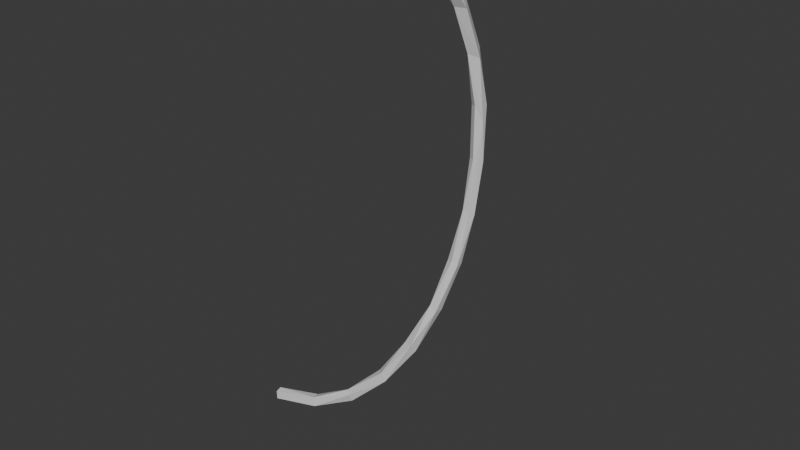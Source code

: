 # Source: vine.blend  (saved by Blender 4.3.34; exported with 4.5.12 LTS)
import bpy
from mathutils import Matrix  # noqa: F401  (used for matrix-valued properties, if any)

bpy.ops.wm.read_factory_settings(use_empty=True)
scene = bpy.context.scene
scene.name = 'Scene'

# ---- collections
col_collection = bpy.data.collections.new('Collection'); scene.collection.children.link(col_collection)

# ---- materials (node trees are filled in below, after node groups)
mat_material_001 = bpy.data.materials.new('Material.001')

# ---- material node trees
mat_material_001.use_nodes = True; mat_material_001.node_tree.nodes.clear()
_N = mat_material_001.node_tree.nodes; _L = mat_material_001.node_tree.links
n0 = _N.new('ShaderNodeBsdfPrincipled'); n0.name = 'Principled BSDF'; n0.location = (10, 300)
n1 = _N.new('ShaderNodeOutputMaterial'); n1.name = 'Material Output'; n1.location = (300, 300)
_L.new(n0.outputs[0], n1.inputs[0])
n1.is_active_output = True

# ---- world
world_world = bpy.data.worlds.new('World'); scene.world = world_world
world_world.use_nodes = True; world_world.node_tree.nodes.clear()
_N = world_world.node_tree.nodes; _L = world_world.node_tree.links
n0 = _N.new('ShaderNodeOutputWorld'); n0.name = 'World Output'; n0.location = (300, 300)
n1 = _N.new('ShaderNodeBackground'); n1.name = 'Background'; n1.location = (10, 300)
n1.inputs[0].default_value = (0.05088, 0.05088, 0.05088, 1.0)
_L.new(n1.outputs[0], n0.inputs[0])
n0.is_active_output = True
world_world.color = (0.05088, 0.05088, 0.05088)
world_world.sun_shadow_jitter_overblur = 0.0

# ---- meshes
me_b_ziercurve = bpy.data.meshes.new('BézierCurve')
me_b_ziercurve.from_pydata([(-12.49, 0.08785, 0.9352), (-12.34, -0.08101, 1.005), (-12.27, -0.09189, 0.8412), (-12.33, 0.001373, 0.7358), (-12.44, 0.08975, 0.7825), (-11.63, 0.8111, 1.176), (-11.49, 0.7031, 1.342), (-11.46, 0.5522, 1.156), (-11.43, 0.7641, 1.047), (-10.62, 1.281, 1.52), (-10.48, 1.146, 1.686), (-10.51, 0.9949, 1.481), (-10.41, 1.213, 1.395), (-9.486, 1.473, 1.975), (-9.158, 1.374, 2.076), (-9.46, 1.244, 1.858), (-9.394, 1.319, 1.741), (-9.364, 1.471, 1.744), (-9.496, 1.537, 1.836), (-8.319, 1.599, 2.24), (-8.293, 1.474, 2.328), (-8.32, 1.322, 2.17), (-8.26, 1.39, 2.055), (-8.319, 1.572, 2.052), (-7.114, 1.536, 2.506), (-7.111, 1.408, 2.586), (-7.18, 1.285, 2.504), (-7.114, 1.275, 2.366), (-7.058, 1.398, 2.296), (-7.129, 1.534, 2.352), (-5.905, 1.315, 2.738), (-5.886, 1.161, 2.743), (-5.975, 1.101, 2.609), (-5.907, 1.163, 2.484), (-5.838, 1.302, 2.487), (-5.925, 1.392, 2.604), (-4.706, 1.077, 2.791), (-4.693, 0.8862, 2.772), (-4.768, 0.8822, 2.592), (-4.67, 1.033, 2.514), (-4.762, 1.164, 2.663), (-3.516, 0.7606, 2.704), (-3.724, 0.6156, 2.623), (-3.585, 0.6916, 2.411), (-3.667, 0.9075, 2.543), (-2.554, 0.626, 2.343), (-2.458, 0.4082, 2.407), (-2.652, 0.3427, 2.272), (-2.542, 0.5087, 2.127), (-1.525, 0.3504, 1.847), (-1.48, 0.1676, 1.881), (-1.645, 0.09497, 1.8), (-1.665, 0.1741, 1.671), (-1.588, 0.3457, 1.668), (-0.6521, 0.1117, 1.108), (-0.6804, -0.05897, 1.072), (-0.8766, -0.02837, 0.9685), (-0.8308, 0.1587, 0.93), (-0.722, 0.2064, 1.025), (0.02378, 0.04546, 0.03695), (-0.02382, -0.1243, 0.01435), (-0.1985, -0.1061, -0.06755), (-0.233, 0.02885, -0.08309), (-0.1327, 0.1528, -0.03703)], [], [(1, 6, 0), (7, 1, 2), (8, 3, 4), (0, 5, 4), (10, 13, 9), (16, 11, 12), (13, 19, 18), (14, 20, 13), (23, 17, 18), (26, 14, 21), (27, 21, 22), (28, 22, 23), (25, 30, 24), (26, 31, 25), (32, 26, 27), (33, 27, 28), (34, 28, 29), (24, 35, 29), (37, 31, 32), (38, 32, 33), (39, 33, 34), (37, 41, 36), (42, 37, 38), (43, 38, 39), (40, 44, 39), (41, 45, 44), (46, 41, 42), (47, 42, 43), (44, 48, 43), (52, 47, 48), (45, 53, 48), (50, 54, 49), (55, 50, 51), (56, 51, 52), (49, 58, 53), (62, 56, 57), (63, 57, 58), (0, 6, 5), (1, 7, 6), (9, 5, 6, 10), (5, 8, 4), (10, 6, 7, 11), (7, 8, 12, 11), (8, 5, 9, 12), (14, 10, 11, 15), (9, 13, 18), (10, 14, 13), (12, 9, 18, 17), (16, 15, 11), (17, 16, 12), (15, 16, 22, 21), (13, 20, 19), (15, 21, 14), (16, 17, 23, 22), (24, 19, 20, 25), (18, 19, 23), (25, 20, 14, 26), (29, 23, 19, 24), (27, 26, 21), (28, 27, 22), (29, 28, 23), (40, 35, 30, 36), (24, 30, 35), (25, 31, 30), (32, 31, 26), (33, 32, 27), (34, 33, 28), (29, 35, 34), (36, 30, 31, 37), (39, 34, 35, 40), (38, 37, 32), (39, 38, 33), (44, 40, 36, 41), (49, 45, 46, 50), (42, 41, 37), (43, 42, 38), (39, 44, 43), (41, 46, 45), (47, 46, 42), (48, 47, 43), (44, 45, 48), (46, 47, 51, 50), (52, 53, 57, 56), (52, 51, 47), (53, 52, 48), (45, 49, 53), (49, 54, 58), (50, 55, 54), (56, 55, 51), (2, 3, 8, 7), (58, 54, 59, 63), (53, 58, 57), (59, 54, 55, 60), (60, 55, 56, 61), (56, 62, 61), (63, 62, 57)])
_uv = me_b_ziercurve.uv_layers.new(name='UVMap')
_uv.uv.foreach_set('vector', [0.0, 0.2581, 0.08333, 0.1471, 0.0, 0.02742, 0.08333, 0.4132, 0.0, 0.2581, 0.0, 0.457, 0.08333, 0.6473, 0.0, 0.6316, 0.0, 0.7998, 0.0, 0.9644, 0.08333, 0.9133, 0.0, 0.7998, 0.1667, 0.1349, 0.25, 0.04232, 0.1667, 0.0, 0.25, 0.5423, 0.1667, 0.4121, 0.1667, 0.6352, 0.25, 1.0, 0.3333, 0.9584, 0.25, 0.8748, 0.2702, 0.2177, 0.3333, 0.1259, 0.25, 0.04232, 0.3333, 0.7847, 0.25, 0.7075, 0.25, 0.8748, 0.4167, 0.2907, 0.2702, 0.2177, 0.3333, 0.3797, 0.4167, 0.4582, 0.3333, 0.3797, 0.3333, 0.5421, 0.4167, 0.6256, 0.3333, 0.5421, 0.3333, 0.7847, 0.4167, 0.1257, 0.5, 0.04166, 0.4167, 0.0, 0.4167, 0.2907, 0.5, 0.2092, 0.4167, 0.1257, 0.5, 0.3741, 0.4167, 0.2907, 0.4167, 0.4582, 0.5, 0.5417, 0.4167, 0.4582, 0.4167, 0.6256, 0.5, 0.7092, 0.4167, 0.6256, 0.4167, 0.7907, 0.4167, 0.9581, 0.5, 0.8741, 0.4167, 0.7907, 0.5833, 0.2386, 0.5, 0.2092, 0.5, 0.3741, 0.5833, 0.4577, 0.5, 0.3741, 0.5, 0.5417, 0.5833, 0.6603, 0.5, 0.5417, 0.5, 0.7092, 0.5833, 0.2386, 0.6667, 0.08878, 0.5833, 0.04146, 0.6667, 0.3675, 0.5833, 0.2386, 0.5833, 0.4577, 0.6667, 0.5889, 0.5833, 0.4577, 0.5833, 0.6603, 0.5833, 0.8741, 0.6667, 0.8678, 0.5833, 0.6603, 0.6667, 1.0, 0.75, 0.894, 0.6667, 0.8678, 0.75, 0.1628, 0.6667, 0.08878, 0.6667, 0.3675, 0.75, 0.3941, 0.6667, 0.3675, 0.6667, 0.5889, 0.6667, 0.8678, 0.75, 0.6627, 0.6667, 0.5889, 0.8333, 0.541, 0.75, 0.3941, 0.75, 0.6627, 0.75, 0.894, 0.8333, 0.753, 0.75, 0.6627, 0.8333, 0.1641, 0.9167, 0.04604, 0.8333, 0.0, 0.9167, 0.2462, 0.8333, 0.1641, 0.8333, 0.3756, 0.9167, 0.492, 0.8333, 0.3756, 0.8333, 0.541, 0.8333, 0.9573, 0.9167, 0.8834, 0.8333, 0.753, 1.0, 0.6288, 0.9167, 0.492, 0.9167, 0.712, 1.0, 0.8152, 0.9167, 0.712, 0.9167, 0.8834, 0.0, 0.02742, 0.08333, 0.1471, 0.08333, 0.0, 0.0, 0.2581, 0.08333, 0.4132, 0.08333, 0.1471, 0.1667, 0.0, 0.08333, 0.0, 0.08333, 0.1471, 0.1667, 0.1349, 0.08333, 0.9133, 0.08333, 0.6473, 0.0, 0.7998, 0.1667, 0.1349, 0.08333, 0.1471, 0.08333, 0.4132, 0.1667, 0.4121, 0.08333, 0.4132, 0.08333, 0.6473, 0.1667, 0.6352, 0.1667, 0.4121, 0.08333, 0.6473, 0.08333, 0.9133, 0.1667, 0.9122, 0.1667, 0.6352, 0.2702, 0.2177, 0.1667, 0.1349, 0.1667, 0.4121, 0.25, 0.3748, 0.1667, 0.9122, 0.25, 1.0, 0.25, 0.8748, 0.1667, 0.1349, 0.2702, 0.2177, 0.25, 0.04232, 0.1667, 0.6352, 0.1667, 0.9122, 0.25, 0.8748, 0.25, 0.7075, 0.25, 0.5423, 0.25, 0.3748, 0.1667, 0.4121, 0.25, 0.7075, 0.25, 0.5423, 0.1667, 0.6352, 0.25, 0.3748, 0.25, 0.5423, 0.3333, 0.5421, 0.3333, 0.3797, 0.25, 0.04232, 0.3333, 0.1259, 0.3333, 0.0, 0.25, 0.3748, 0.3333, 0.3797, 0.2702, 0.2177, 0.25, 0.5423, 0.25, 0.7075, 0.3333, 0.7847, 0.3333, 0.5421, 0.4167, 0.0, 0.3333, 0.0, 0.3333, 0.1259, 0.4167, 0.1257, 0.25, 0.8748, 0.3333, 0.9584, 0.3333, 0.7847, 0.4167, 0.1257, 0.3333, 0.1259, 0.2702, 0.2177, 0.4167, 0.2907, 0.4167, 0.7907, 0.3333, 0.7847, 0.3333, 0.9584, 0.4167, 0.9581, 0.4167, 0.4582, 0.4167, 0.2907, 0.3333, 0.3797, 0.4167, 0.6256, 0.4167, 0.4582, 0.3333, 0.5421, 0.4167, 0.7907, 0.4167, 0.6256, 0.3333, 0.7847, 0.5833, 0.8741, 0.5, 0.8741, 0.5, 1.0, 0.5833, 1.0, 0.4167, 0.9581, 0.5, 1.0, 0.5, 0.8741, 0.4167, 0.1257, 0.5, 0.2092, 0.5, 0.04166, 0.5, 0.3741, 0.5, 0.2092, 0.4167, 0.2907, 0.5, 0.5417, 0.5, 0.3741, 0.4167, 0.4582, 0.5, 0.7092, 0.5, 0.5417, 0.4167, 0.6256, 0.4167, 0.7907, 0.5, 0.8741, 0.5, 0.7092, 0.5833, 0.04146, 0.5, 0.04166, 0.5, 0.2092, 0.5833, 0.2386, 0.5833, 0.6603, 0.5, 0.7092, 0.5, 0.8741, 0.5833, 0.8741, 0.5833, 0.4577, 0.5833, 0.2386, 0.5, 0.3741, 0.5833, 0.6603, 0.5833, 0.4577, 0.5, 0.5417, 0.6667, 0.8678, 0.5833, 0.8741, 0.5833, 1.0, 0.6667, 1.0, 0.8333, 0.0, 0.75, 0.0, 0.75, 0.1628, 0.8333, 0.1641, 0.6667, 0.3675, 0.6667, 0.08878, 0.5833, 0.2386, 0.6667, 0.5889, 0.6667, 0.3675, 0.5833, 0.4577, 0.5833, 0.6603, 0.6667, 0.8678, 0.6667, 0.5889, 0.6667, 0.08878, 0.75, 0.1628, 0.75, 0.0, 0.75, 0.3941, 0.75, 0.1628, 0.6667, 0.3675, 0.75, 0.6627, 0.75, 0.3941, 0.6667, 0.5889, 0.6667, 0.8678, 0.75, 0.894, 0.75, 0.6627, 0.75, 0.1628, 0.75, 0.3941, 0.8333, 0.3756, 0.8333, 0.1641, 0.8333, 0.541, 0.8333, 0.753, 0.9167, 0.712, 0.9167, 0.492, 0.8333, 0.541, 0.8333, 0.3756, 0.75, 0.3941, 0.8333, 0.753, 0.8333, 0.541, 0.75, 0.6627, 0.75, 0.894, 0.8333, 0.9573, 0.8333, 0.753, 0.8333, 0.9573, 0.9167, 1.0, 0.9167, 0.8834, 0.8333, 0.1641, 0.9167, 0.2462, 0.9167, 0.04604, 0.9167, 0.492, 0.9167, 0.2462, 0.8333, 0.3756, 0.0, 0.457, 0.0, 0.6316, 0.08333, 0.6473, 0.08333, 0.4132, 0.9167, 0.8834, 0.9167, 1.0, 1.0, 1.0, 1.0, 0.8152, 0.8333, 0.753, 0.9167, 0.8834, 0.9167, 0.712, 1.0, 0.04771, 0.9167, 0.04604, 0.9167, 0.2462, 1.0, 0.2487, 1.0, 0.2487, 0.9167, 0.2462, 0.9167, 0.492, 1.0, 0.4704, 0.9167, 0.492, 1.0, 0.6288, 1.0, 0.4704, 1.0, 0.8152, 1.0, 0.6288, 0.9167, 0.712])
me_b_ziercurve.materials.append(mat_material_001)
me_b_ziercurve.auto_texspace = False
me_b_ziercurve.update()

# ---- objects
ob_vine = bpy.data.objects.new('vine', me_b_ziercurve)

# ---- transforms, parenting, visibility, modifiers, constraints
ob_vine.location = (-5.96e-08, 1.421e-14, 0.0)
ob_vine.rotation_euler = (-5.671e-07, 1.887, -4.113e-07)

# ---- collection membership
col_collection.objects.link(ob_vine)

# ---- scene / render settings (as saved in the file)
scene.frame_start = 1; scene.frame_end = 250; scene.frame_set(1)
scene.render.engine = 'BLENDER_EEVEE_NEXT'
bpy.context.view_layer.update()

# ---- added for rendering (the .blend has no active camera and no usable light): camera, sun
cam_auto = bpy.data.cameras.new('AutoCamera')
cam_auto.lens = 50.0
cam_auto.sensor_width = 36.0
cam_auto.clip_end = 1000.0
ob_auto_camera = bpy.data.objects.new('AutoCamera', cam_auto)
scene.collection.objects.link(ob_auto_camera)
ob_auto_camera.location = (16.6415, -15.3649, 16.2403)
ob_auto_camera.rotation_euler = (1.09748, -7.21219e-08, 0.694738)
scene.camera = ob_auto_camera
light_auto_sun = bpy.data.lights.new('AutoSun', 'SUN')
light_auto_sun.energy = 3.0
light_auto_sun.angle = 0.0523599
ob_auto_sun = bpy.data.objects.new('AutoSun', light_auto_sun)
scene.collection.objects.link(ob_auto_sun)
ob_auto_sun.rotation_euler = (0.872665, 0.174533, 0.523599)
bpy.context.view_layer.update()
